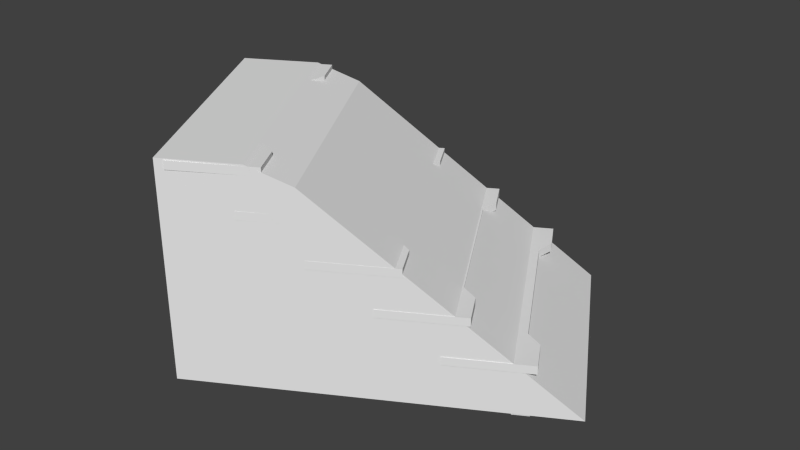 # Source: Modul_Treppe.blend  (saved by Blender 2.74.0; exported with 4.5.12 LTS)
import bpy
from mathutils import Matrix  # noqa: F401  (used for matrix-valued properties, if any)

bpy.ops.wm.read_factory_settings(use_empty=True)
scene = bpy.context.scene
scene.name = 'Scene'

# ---- collections
col_collection_12 = bpy.data.collections.new('Collection 12'); scene.collection.children.link(col_collection_12)

# ---- world
world_world = bpy.data.worlds.new('World'); scene.world = world_world
world_world.color = (0.05088, 0.05088, 0.05088)
world_world.use_sun_shadow = False
world_world.sun_shadow_jitter_overblur = 0.0
world_world.cycles.sampling_method = 'NONE'
world_world.cycles.sample_map_resolution = 256

# ---- meshes
me_plane_001 = bpy.data.meshes.new('Plane.001')
me_plane_001.from_pydata([(-0.7455, -1.26, -0.5147), (0.8045, -1.26, -0.5147), (-0.7511, 0.2324, 0.7056), (0.7989, 0.2324, 0.7056), (-0.7499, 0.4892, 0.8091), (0.8001, 0.4892, 0.8091), (-0.7445, 0.9536, 0.8091), (0.8055, 0.9536, 0.8091), (-0.7445, 0.9536, -0.5105), (0.8055, 0.9536, -0.5105)], [], [(6, 8, 4), (2, 4, 8), (2, 8, 0), (7, 5, 9), (5, 3, 9), (3, 1, 9)])
me_plane_001.use_remesh_preserve_volume = False
me_plane_001.use_remesh_preserve_attributes = False
me_plane_001.use_mirror_vertex_groups = False
me_plane_001.update()
me_plane_000 = bpy.data.meshes.new('Plane.000')
me_plane_000.from_pydata([(-0.7455, -1.26, -0.5147), (0.8045, -1.26, -0.5147), (-0.7511, 0.2324, 0.7056), (0.7989, 0.2324, 0.7056), (-0.7499, 0.4892, 0.8091), (0.8001, 0.4892, 0.8091), (-0.7445, 0.9536, 0.8091), (0.8055, 0.9536, 0.8091)], [], [(2, 0, 1, 3), (2, 3, 5, 4), (4, 5, 7, 6)])
me_plane_000.use_remesh_preserve_volume = False
me_plane_000.use_remesh_preserve_attributes = False
me_plane_000.use_mirror_vertex_groups = False
me_plane_000.update()
me_plane_003 = bpy.data.meshes.new('Plane.003')
me_plane_003.from_pydata([(-0.6499, -0.9, -0.475), (-0.7082, -0.9, -0.475), (-0.6499, -0.95, -0.475), (-0.7082, -0.95, -0.475), (-0.7082, 0.8, 0.525), (-0.6499, 0.8, 0.525), (-0.7082, 0.85, 0.525), (-0.6499, 0.85, 0.525), (-0.7374, 0.875, 0.475), (-0.6207, 0.875, 0.475), (-0.6207, 0.875, 0.525), (-0.7374, 0.875, 0.525), (-0.6207, 0.775, 0.525), (-0.7374, 0.775, 0.525), (-0.7374, 0.775, 0.475), (-0.6207, 0.775, 0.475), (-0.6207, -0.875, -0.475), (-0.7374, -0.875, -0.475), (-0.6207, -0.975, -0.475), (-0.7374, -0.975, -0.475), (-0.6207, -0.875, -0.525), (-0.7374, -0.875, -0.525), (-0.6207, -0.975, -0.525), (-0.7374, -0.975, -0.525), (-0.7082, 0.8, 0.7), (-0.6499, 0.8, 0.7), (-0.7082, 0.85, 0.75), (-0.6499, 0.85, 0.75), (-0.7082, 0.6, 0.7), (-0.6499, 0.6, 0.7), (-0.7082, 0.55, 0.75), (-0.6499, 0.55, 0.75), (-0.7082, 0.6, 0.45), (-0.6499, 0.6, 0.45), (-0.7082, 0.55, 0.5), (-0.6499, 0.55, 0.5), (-0.7082, 0.25, 0.45), (-0.6499, 0.25, 0.45), (-0.7082, 0.2, 0.5), (-0.6499, 0.2, 0.5), (-0.7082, 0.25, 0.2), (-0.6499, 0.25, 0.2), (-0.7082, 0.2, 0.25), (-0.6499, 0.2, 0.25), (-0.7082, -0.1, 0.2), (-0.6499, -0.1, 0.2), (-0.7082, -0.15, 0.25), (-0.6499, -0.15, 0.25), (-0.6499, -0.1, -0.05), (-0.7082, -0.15, 5.96e-08), (-0.6499, -0.15, 5.96e-08), (-0.7082, -0.45, -0.05), (-0.6499, -0.45, -0.05), (-0.7082, -0.5, 5.96e-08), (-0.6499, -0.5, 5.96e-08), (-0.7082, -0.45, -0.3), (-0.6499, -0.45, -0.3), (-0.7082, -0.5, -0.25), (-0.6499, -0.5, -0.25), (-0.6499, -0.9, -0.3), (-0.7082, -0.9, -0.3), (-0.6499, -0.95, -0.25), (-0.7082, -0.95, -0.25), (0.7501, -0.9, -0.475), (0.6918, -0.9, -0.475), (0.7501, -0.95, -0.475), (0.6918, -0.95, -0.475), (0.6918, 0.8, 0.525), (0.7501, 0.8, 0.525), (0.6918, 0.85, 0.525), (0.7501, 0.85, 0.525), (0.6626, 0.875, 0.475), (0.7793, 0.875, 0.475), (0.7793, 0.875, 0.525), (0.6626, 0.875, 0.525), (0.7793, 0.775, 0.525), (0.6626, 0.775, 0.525), (0.6626, 0.775, 0.475), (0.7793, 0.775, 0.475), (0.7793, -0.875, -0.475), (0.6626, -0.875, -0.475), (0.7793, -0.975, -0.475), (0.6626, -0.975, -0.475), (0.7793, -0.875, -0.525), (0.6626, -0.875, -0.525), (0.7793, -0.975, -0.525), (0.6626, -0.975, -0.525), (0.6918, 0.8, 0.7), (0.7501, 0.8, 0.7), (0.6918, 0.85, 0.75), (0.7501, 0.85, 0.75), (0.6918, 0.6, 0.7), (0.7501, 0.6, 0.7), (0.6918, 0.55, 0.75), (0.7501, 0.55, 0.75), (0.6918, 0.6, 0.45), (0.7501, 0.6, 0.45), (0.6918, 0.55, 0.5), (0.7501, 0.55, 0.5), (0.6918, 0.25, 0.45), (0.7501, 0.25, 0.45), (0.6918, 0.2, 0.5), (0.7501, 0.2, 0.5), (0.6918, 0.25, 0.2), (0.7501, 0.25, 0.2), (0.6918, 0.2, 0.25), (0.7501, 0.2, 0.25), (0.6918, -0.1, 0.2), (0.7501, -0.1, 0.2), (0.6918, -0.15, 0.25), (0.7501, -0.15, 0.25), (0.7501, -0.1, -0.05), (0.6918, -0.15, 5.96e-08), (0.7501, -0.15, 5.96e-08), (0.6918, -0.45, -0.05), (0.7501, -0.45, -0.05), (0.6918, -0.5, 5.96e-08), (0.7501, -0.5, 5.96e-08), (0.6918, -0.45, -0.3), (0.7501, -0.45, -0.3), (0.6918, -0.5, -0.25), (0.7501, -0.5, -0.25), (0.7501, -0.9, -0.3), (0.6918, -0.9, -0.3), (0.7501, -0.95, -0.25), (0.6918, -0.95, -0.25), (-0.75, -1.0, -0.25), (0.8, -1.0, -0.25), (-0.75, 0.55, 0.5), (0.8, 0.55, 0.5), (-0.75, 0.05, 0.5), (-0.75, -0.3, 0.25), (-0.75, -0.5, -0.25), (0.8, -0.5, -0.25), (0.8, -0.15, 0.0), (0.8, 0.05, 0.5), (0.8, -0.65, 0.0), (-0.75, -0.65, 0.0), (0.8, -0.3, 0.25), (-0.75, -0.15, 0.0), (0.8, 0.2, 0.25), (-0.75, 0.2, 0.25), (-0.75, -1.0, -0.2), (0.8, -1.0, -0.2), (-0.75, 0.55, 0.55), (0.8, 0.55, 0.55), (-0.75, 0.05, 0.55), (-0.75, -0.3, 0.3), (-0.75, -0.5, -0.2), (0.8, -0.5, -0.2), (0.8, -0.15, 0.05), (0.8, 0.05, 0.55), (0.8, -0.65, 0.05), (-0.75, -0.65, 0.05), (0.8, -0.3, 0.3), (-0.75, -0.15, 0.05), (0.8, 0.2, 0.3), (-0.75, 0.2, 0.3), (-0.546, -1.0, -0.25), (-0.4509, -0.9285, -0.25), (0.5009, -0.9285, -0.25), (0.596, -1.0, -0.25), (0.596, 0.55, 0.5), (0.5009, 0.55, 0.5), (-0.4509, 0.55, 0.5), (-0.546, 0.55, 0.5), (0.596, -0.5, -0.25), (0.5009, -0.5, -0.25), (-0.4509, -0.5, -0.25), (-0.546, -0.5, -0.25), (0.596, -0.15, 0.0), (0.5009, -0.15, 0.0), (-0.4509, -0.15, 0.0), (-0.546, -0.15, 0.0), (0.596, 0.05, 0.5), (0.5009, 0.1215, 0.5), (-0.4509, 0.1215, 0.5), (-0.546, 0.05, 0.5), (0.596, -0.65, 0.0), (0.5009, -0.5785, 0.0), (-0.4509, -0.5785, 0.0), (-0.546, -0.65, 0.0), (0.596, -0.3, 0.25), (0.5009, -0.2285, 0.25), (-0.4509, -0.2285, 0.25), (-0.546, -0.3, 0.25), (0.596, 0.2, 0.25), (0.5009, 0.2, 0.25), (-0.4509, 0.2, 0.25), (-0.546, 0.2, 0.25), (-0.546, -1.0, -0.2), (-0.4509, -0.9285, -0.2), (0.5009, -0.9285, -0.2), (0.596, -1.0, -0.2), (0.596, 0.55, 0.55), (0.5009, 0.55, 0.55), (-0.4509, 0.55, 0.55), (-0.546, 0.55, 0.55), (0.596, -0.5, -0.2), (0.5009, -0.5, -0.2), (-0.4509, -0.5, -0.2), (-0.546, -0.5, -0.2), (0.596, -0.15, 0.05), (0.5009, -0.15, 0.05), (-0.4509, -0.15, 0.05), (-0.546, -0.15, 0.05), (0.596, 0.05, 0.55), (0.5009, 0.1215, 0.55), (-0.4509, 0.1215, 0.55), (-0.546, 0.05, 0.55), (0.596, -0.65, 0.05), (0.5009, -0.5785, 0.05), (-0.4509, -0.5785, 0.05), (-0.546, -0.65, 0.05), (0.596, -0.3, 0.3), (0.5009, -0.2285, 0.3), (-0.4509, -0.2285, 0.3), (-0.546, -0.3, 0.3), (0.596, 0.2, 0.3), (0.5009, 0.2, 0.3), (-0.4509, 0.2, 0.3), (-0.546, 0.2, 0.3), (-0.75, 0.9, 0.75), (0.8, 0.9, 0.75), (-0.75, 0.4, 0.75), (0.8, 0.4, 0.75), (-0.75, 0.9, 0.8), (0.8, 0.9, 0.8), (-0.75, 0.4, 0.8), (0.8, 0.4, 0.8), (0.596, 0.9, 0.75), (0.5009, 0.9, 0.75), (-0.4509, 0.9, 0.75), (-0.546, 0.9, 0.75), (0.596, 0.4, 0.75), (0.5009, 0.4715, 0.75), (-0.4509, 0.4715, 0.75), (-0.546, 0.4, 0.75), (0.596, 0.9, 0.8), (0.5009, 0.9, 0.8), (-0.4509, 0.9, 0.8), (-0.546, 0.9, 0.8), (0.596, 0.4, 0.8), (0.5009, 0.4715, 0.8), (-0.4509, 0.4715, 0.8), (-0.546, 0.4, 0.8), (0.6918, -0.1, 0.2), (0.7501, -0.1, 0.2), (0.6918, -0.15, 0.25), (0.6918, -0.1, -0.05), (0.7501, -0.1, -0.05), (0.6918, -0.15, 5.96e-08), (0.6918, -0.45, -0.05), (0.7501, -0.45, -0.05), (0.6918, -0.5, 5.96e-08), (-0.6999, -0.1, -0.05)], [], [(13, 11, 8, 14), (10, 12, 15, 9), (11, 10, 9, 8), (12, 13, 14, 15), (5, 4, 13, 12), (6, 7, 10, 11), (7, 5, 12, 10), (5, 7, 27, 25), (4, 6, 11, 13), (4, 5, 25, 24), (6, 4, 24, 26), (7, 6, 26, 27), (0, 2, 18, 16), (3, 1, 17, 19), (2, 3, 19, 18), (1, 0, 16, 17), (16, 18, 22, 20), (19, 17, 21, 23), (18, 19, 23, 22), (17, 16, 20, 21), (27, 31, 29, 25), (24, 25, 29, 28), (31, 30, 34, 35), (29, 31, 35, 33), (30, 28, 32, 34), (28, 29, 33, 32), (0, 1, 60, 59), (33, 35, 39, 37), (34, 32, 36, 38), (32, 33, 37, 36), (39, 38, 42, 43), (37, 39, 43, 41), (38, 36, 40, 42), (36, 37, 41, 40), (3, 2, 61, 62), (41, 43, 47, 45), (42, 40, 44, 46), (40, 41, 45, 44), (47, 46, 49, 50), (45, 47, 50, 48), (1, 3, 62, 60), (48, 50, 54, 52), (54, 53, 57, 58), (52, 54, 58, 56), (53, 51, 55, 57), (51, 52, 56, 55), (58, 61, 59, 56), (60, 55, 56, 59), (2, 0, 59, 61), (55, 60, 62, 57), (24, 28, 30, 26), (76, 74, 71, 77), (73, 75, 78, 72), (74, 73, 72, 71), (75, 76, 77, 78), (68, 67, 76, 75), (69, 70, 73, 74), (70, 68, 75, 73), (68, 70, 90, 88), (67, 69, 74, 76), (67, 68, 88, 87), (69, 67, 87, 89), (70, 69, 89, 90), (63, 65, 81, 79), (66, 64, 80, 82), (65, 66, 82, 81), (64, 63, 79, 80), (79, 81, 85, 83), (82, 80, 84, 86), (81, 82, 86, 85), (80, 79, 83, 84), (90, 94, 92, 88), (87, 88, 92, 91), (94, 93, 97, 98), (92, 94, 98, 96), (93, 91, 95, 97), (91, 92, 96, 95), (63, 64, 123, 122), (96, 98, 102, 100), (97, 95, 99, 101), (95, 96, 100, 99), (102, 101, 105, 106), (100, 102, 106, 104), (101, 99, 103, 105), (99, 100, 104, 103), (66, 65, 124, 125), (104, 106, 110, 108), (105, 103, 107, 109), (103, 104, 108, 107), (110, 109, 112, 113), (108, 110, 113, 111), (64, 66, 125, 123), (111, 113, 117, 115), (117, 116, 120, 121), (115, 117, 121, 119), (116, 114, 118, 120), (114, 115, 119, 118), (121, 124, 122, 119), (123, 118, 119, 122), (65, 63, 122, 124), (118, 123, 125, 120), (87, 91, 93, 89), (174, 162, 129, 135), (161, 166, 133, 127), (178, 170, 134, 136), (182, 186, 140, 138), (206, 151, 145, 194), (193, 143, 149, 198), (210, 152, 150, 202), (214, 154, 156, 218), (138, 140, 156, 154), (127, 133, 149, 143), (141, 131, 147, 157), (165, 128, 144, 197), (182, 138, 154, 214), (161, 127, 143, 193), (174, 135, 151, 206), (169, 132, 148, 201), (136, 134, 150, 152), (139, 137, 153, 155), (128, 130, 146, 144), (189, 141, 157, 221), (135, 129, 145, 151), (178, 136, 152, 210), (132, 126, 142, 148), (173, 139, 155, 205), (134, 170, 202, 150), (170, 171, 203, 202), (171, 172, 204, 203), (172, 173, 205, 204), (137, 181, 213, 153), (181, 180, 212, 213), (180, 179, 211, 212), (179, 178, 210, 211), (140, 186, 218, 156), (186, 187, 219, 218), (187, 188, 220, 219), (188, 189, 221, 220), (133, 166, 198, 149), (166, 167, 199, 198), (167, 168, 200, 199), (168, 169, 201, 200), (130, 177, 209, 146), (177, 176, 208, 209), (176, 175, 207, 208), (175, 174, 206, 207), (126, 158, 190, 142), (158, 159, 191, 190), (159, 160, 192, 191), (160, 161, 193, 192), (131, 185, 217, 147), (185, 184, 216, 217), (184, 183, 215, 216), (183, 182, 214, 215), (129, 162, 194, 145), (162, 163, 195, 194), (163, 164, 196, 195), (164, 165, 197, 196), (147, 217, 221, 157), (217, 216, 220, 221), (216, 215, 219, 220), (215, 214, 218, 219), (153, 213, 205, 155), (213, 212, 204, 205), (212, 211, 203, 204), (211, 210, 202, 203), (142, 190, 201, 148), (190, 191, 200, 201), (191, 192, 199, 200), (192, 193, 198, 199), (146, 209, 197, 144), (209, 208, 196, 197), (208, 207, 195, 196), (207, 206, 194, 195), (131, 141, 189, 185), (185, 189, 188, 184), (184, 188, 187, 183), (183, 187, 186, 182), (137, 139, 173, 181), (181, 173, 172, 180), (180, 172, 171, 179), (179, 171, 170, 178), (126, 132, 169, 158), (158, 169, 168, 159), (159, 168, 167, 160), (160, 167, 166, 161), (130, 128, 165, 177), (177, 165, 164, 176), (176, 164, 163, 175), (175, 163, 162, 174), (234, 230, 223, 225), (242, 229, 227, 238), (233, 222, 226, 241), (234, 225, 229, 242), (222, 224, 228, 226), (225, 223, 227, 229), (224, 237, 245, 228), (237, 236, 244, 245), (236, 235, 243, 244), (235, 234, 242, 243), (223, 230, 238, 227), (230, 231, 239, 238), (231, 232, 240, 239), (232, 233, 241, 240), (228, 245, 241, 226), (245, 244, 240, 241), (244, 243, 239, 240), (243, 242, 238, 239), (224, 222, 233, 237), (237, 233, 232, 236), (236, 232, 231, 235), (235, 231, 230, 234), (248, 246, 249, 251), (246, 247, 250, 249), (251, 249, 252, 254), (249, 250, 253, 252), (44, 45, 48, 255), (44, 255, 49, 46), (51, 255, 48, 52), (51, 53, 49, 255)])
me_plane_003.use_remesh_preserve_volume = False
me_plane_003.use_remesh_preserve_attributes = False
me_plane_003.use_mirror_vertex_groups = False
me_plane_003.update()

# ---- objects
ob_collider_wand = bpy.data.objects.new('COLLIDER_WAND', me_plane_001)
ob_collider_boden = bpy.data.objects.new('COLLIDER_BODEN', me_plane_000)
ob_treppe = bpy.data.objects.new('Treppe', me_plane_003)

# ---- transforms, parenting, visibility, modifiers, constraints
ob_collider_wand.location = (-3.204, -1.85, 0.0)
ob_collider_wand.rotation_euler = (0.0, -0.0, 2.094)
ob_collider_wand.lineart.crease_threshold = 0.0
ob_collider_boden.location = (-3.204, -1.85, 0.0)
ob_collider_boden.rotation_euler = (0.0, -0.0, 2.094)
ob_collider_boden.lineart.crease_threshold = 0.0
ob_treppe.location = (-3.204, -1.85, 0.0)
ob_treppe.rotation_euler = (0.0, -0.0, 2.094)
ob_treppe.lineart.crease_threshold = 0.0

# ---- collection membership
col_collection_12.objects.link(ob_collider_wand)
col_collection_12.objects.link(ob_collider_boden)
col_collection_12.objects.link(ob_treppe)

# ---- scene / render settings (as saved in the file)
scene.frame_start = 1; scene.frame_end = 250; scene.frame_set(1)
scene.render.engine = 'BLENDER_EEVEE_NEXT'
scene.render.resolution_percentage = 50
scene.render.dither_intensity = 0.0
scene.cycles.use_denoising = False
scene.cycles.samples = 10
scene.cycles.sampling_pattern = 'TABULATED_SOBOL'
scene.cycles.light_sampling_threshold = 0.0
scene.cycles.use_adaptive_sampling = False
scene.cycles.use_light_tree = False
scene.cycles.blur_glossy = 0.0
scene.cycles.pixel_filter_type = 'GAUSSIAN'
scene.cycles.sample_clamp_indirect = 0.0
scene.view_settings.view_transform = 'Standard'
bpy.context.view_layer.update()

# ---- added for rendering (the .blend has no active camera and no usable light): camera, sun
cam_auto = bpy.data.cameras.new('AutoCamera')
cam_auto.lens = 50.0
cam_auto.sensor_width = 36.0
cam_auto.clip_end = 1000.0
ob_auto_camera = bpy.data.objects.new('AutoCamera', cam_auto)
scene.collection.objects.link(ob_auto_camera)
ob_auto_camera.location = (0.505994, -6.05969, 3.01519)
ob_auto_camera.rotation_euler = (1.09748, -7.21219e-08, 0.694738)
scene.camera = ob_auto_camera
light_auto_sun = bpy.data.lights.new('AutoSun', 'SUN')
light_auto_sun.energy = 3.0
light_auto_sun.angle = 0.0523599
ob_auto_sun = bpy.data.objects.new('AutoSun', light_auto_sun)
scene.collection.objects.link(ob_auto_sun)
ob_auto_sun.rotation_euler = (0.872665, 0.174533, 0.523599)
bpy.context.view_layer.update()
